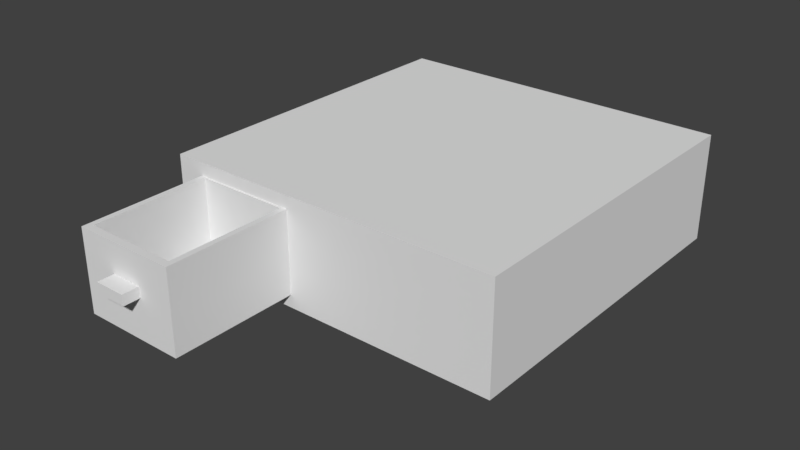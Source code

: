 # Source: TavoloConCassetto.blend  (saved by Blender 2.78.0; exported with 4.5.12 LTS)
import bpy
from mathutils import Matrix  # noqa: F401  (used for matrix-valued properties, if any)

bpy.ops.wm.read_factory_settings(use_empty=True)
scene = bpy.context.scene
scene.name = 'Scene'

# ---- collections
col_collection_1 = bpy.data.collections.new('Collection 1'); scene.collection.children.link(col_collection_1)

# ---- world
world_world = bpy.data.worlds.new('World'); scene.world = world_world
world_world.color = (0.05088, 0.05088, 0.05088)
world_world.use_sun_shadow = False
world_world.sun_shadow_jitter_overblur = 0.0
world_world.cycles.sampling_method = 'MANUAL'

# ---- meshes
me_cube_001 = bpy.data.meshes.new('Cube.001')
me_cube_001.from_pydata([(-1.381, -1.583, 0.3438), (-1.381, -1.583, 2.507), (1.381, -1.583, 0.3438), (1.381, -1.583, 2.507), (-1.381, 1.921, 0.3438), (-1.381, 1.921, 2.507), (1.381, 1.921, 0.3438), (1.381, 1.921, 2.507), (-1.229, -1.39, 2.507), (1.229, -1.39, 2.507), (-1.229, 1.728, 2.507), (1.229, 1.728, 2.507), (-1.229, -1.39, 0.5304), (1.229, -1.39, 0.5304), (-1.229, 1.728, 0.5304), (1.229, 1.728, 0.5304), (-1.381, -1.583, 1.426), (1.381, -1.583, 1.426), (-1.381, 1.921, 1.426), (1.381, 1.921, 1.426), (-1.381, -1.583, 1.704), (-1.381, 1.921, 1.704), (1.381, -1.583, 1.704), (1.381, 1.921, 1.704), (-0.4093, -2.023, 1.704), (-0.4093, -2.023, 1.426), (0.4093, -2.023, 1.704), (0.4093, -2.023, 1.426), (0.4093, -1.583, 2.507), (0.4093, -1.583, 0.3438), (0.4093, 1.921, 0.3438), (0.3642, -1.39, 2.507), (0.3642, -1.39, 0.5304), (0.4093, 1.921, 1.426), (0.4093, 1.921, 1.704), (0.4093, 1.921, 2.507), (0.3642, 1.728, 2.507), (0.3642, 1.728, 0.5304), (0.4093, -1.583, 1.426), (0.4093, -1.583, 1.704), (-0.4093, 1.921, 2.507), (-0.3642, 1.728, 2.507), (-0.3642, 1.728, 0.5304), (-0.4093, -1.583, 1.426), (-0.4093, -1.583, 1.704), (-0.4093, -1.583, 2.507), (-0.4093, -1.583, 0.3438), (-0.4093, 1.921, 0.3438), (-0.3642, -1.39, 2.507), (-0.3642, -1.39, 0.5304), (-0.4093, 1.921, 1.426), (-0.4093, 1.921, 1.704)], [], [(39, 22, 3, 28), (16, 18, 4, 0), (29, 30, 6, 2), (22, 23, 7, 3), (34, 35, 7, 23), (45, 48, 8, 1), (7, 11, 9, 3), (1, 8, 10, 5), (35, 36, 11, 7), (36, 37, 15, 11), (8, 12, 14, 10), (48, 49, 12, 8), (11, 15, 13, 9), (32, 13, 15, 37), (30, 33, 19, 6), (2, 6, 19, 17), (20, 21, 18, 16), (29, 2, 17, 38), (1, 5, 21, 20), (33, 34, 23, 19), (17, 19, 23, 22), (38, 17, 22, 39), (44, 43, 25, 24), (38, 39, 26, 27), (43, 38, 27, 25), (3, 9, 31, 28), (9, 13, 32, 31), (50, 51, 34, 33), (46, 29, 38, 43), (47, 50, 33, 30), (49, 32, 37, 42), (31, 32, 49, 48), (40, 41, 36, 35), (28, 31, 48, 45), (46, 47, 30, 29), (44, 39, 28, 45), (25, 27, 26, 24), (20, 44, 45, 1), (0, 4, 47, 46), (21, 5, 40, 51), (5, 10, 41, 40), (10, 14, 42, 41), (12, 49, 42, 14), (4, 18, 50, 47), (0, 46, 43, 16), (18, 21, 51, 50), (16, 43, 44, 20), (41, 42, 37, 36), (51, 40, 35, 34), (39, 44, 24, 26)])
me_cube_001.use_remesh_preserve_volume = False
me_cube_001.use_remesh_preserve_attributes = False
me_cube_001.use_mirror_vertex_groups = False
me_cube_001.update()
me_cube_017 = bpy.data.meshes.new('Cube.017')
me_cube_017.from_pydata([(-4.531, -4.531, 1.699e-07), (-4.531, -4.531, 2.851), (-4.531, 4.531, 1.699e-07), (-4.531, 4.531, 2.851), (4.531, -4.531, 1.699e-07), (4.531, -4.531, 2.851), (4.531, 4.531, 1.699e-07), (4.531, 4.531, 2.851), (-3.793, -4.531, 0.3438), (-3.793, -4.531, 2.507), (-1.031, -4.531, 0.3438), (-1.031, -4.531, 2.507), (-3.793, -1.027, 0.3438), (-3.793, -1.027, 2.507), (-1.031, -1.027, 0.3438), (-1.031, -1.027, 2.507)], [], [(1, 3, 2, 0), (3, 7, 6, 2), (7, 5, 4, 6), (0, 2, 6, 4), (5, 7, 3, 1), (5, 1, 9, 11), (4, 5, 11, 10), (1, 0, 8, 9), (0, 4, 10, 8), (11, 9, 13, 15), (9, 8, 12, 13), (8, 10, 14, 12), (10, 11, 15, 14), (12, 14, 15, 13)])
me_cube_017.use_remesh_preserve_volume = False
me_cube_017.use_remesh_preserve_attributes = False
me_cube_017.use_mirror_vertex_groups = False
me_cube_017.update()

# ---- objects
ob_cassettotavolo = bpy.data.objects.new('CassettoTavolo', me_cube_001)
ob_tavolopalla = bpy.data.objects.new('TavoloPalla', me_cube_017)

# ---- transforms, parenting, visibility, modifiers, constraints
ob_cassettotavolo.location = (-1.206, -3.154, 0.0)
ob_cassettotavolo.lineart.crease_threshold = 0.0
ob_tavolopalla.location = (1.206, 3.154, 0.0)
ob_tavolopalla.lineart.crease_threshold = 0.0

# ---- collection membership
col_collection_1.objects.link(ob_cassettotavolo)
col_collection_1.objects.link(ob_tavolopalla)

# ---- scene / render settings (as saved in the file)
scene.frame_start = 1; scene.frame_end = 250; scene.frame_set(1)
scene.render.engine = 'CYCLES'
scene.render.resolution_percentage = 50
scene.render.dither_intensity = 0.0
scene.cycles.use_denoising = False
scene.cycles.samples = 128
scene.cycles.sampling_pattern = 'TABULATED_SOBOL'
scene.cycles.light_sampling_threshold = 0.0
scene.cycles.use_adaptive_sampling = False
scene.cycles.use_light_tree = False
scene.cycles.blur_glossy = 0.0
scene.cycles.sample_clamp_indirect = 0.0
scene.view_settings.view_transform = 'Standard'
bpy.context.view_layer.update()

# ---- added for rendering (the .blend has no active camera and no usable light): camera, sun
cam_auto = bpy.data.cameras.new('AutoCamera')
cam_auto.lens = 50.0
cam_auto.sensor_width = 36.0
cam_auto.clip_end = 1000.0
ob_auto_camera = bpy.data.objects.new('AutoCamera', cam_auto)
scene.collection.objects.link(ob_auto_camera)
ob_auto_camera.location = (16.0005, -16.4997, 13.2612)
ob_auto_camera.rotation_euler = (1.09748, -7.21219e-08, 0.694738)
scene.camera = ob_auto_camera
light_auto_sun = bpy.data.lights.new('AutoSun', 'SUN')
light_auto_sun.energy = 3.0
light_auto_sun.angle = 0.0523599
ob_auto_sun = bpy.data.objects.new('AutoSun', light_auto_sun)
scene.collection.objects.link(ob_auto_sun)
ob_auto_sun.rotation_euler = (0.872665, 0.174533, 0.523599)
bpy.context.view_layer.update()
